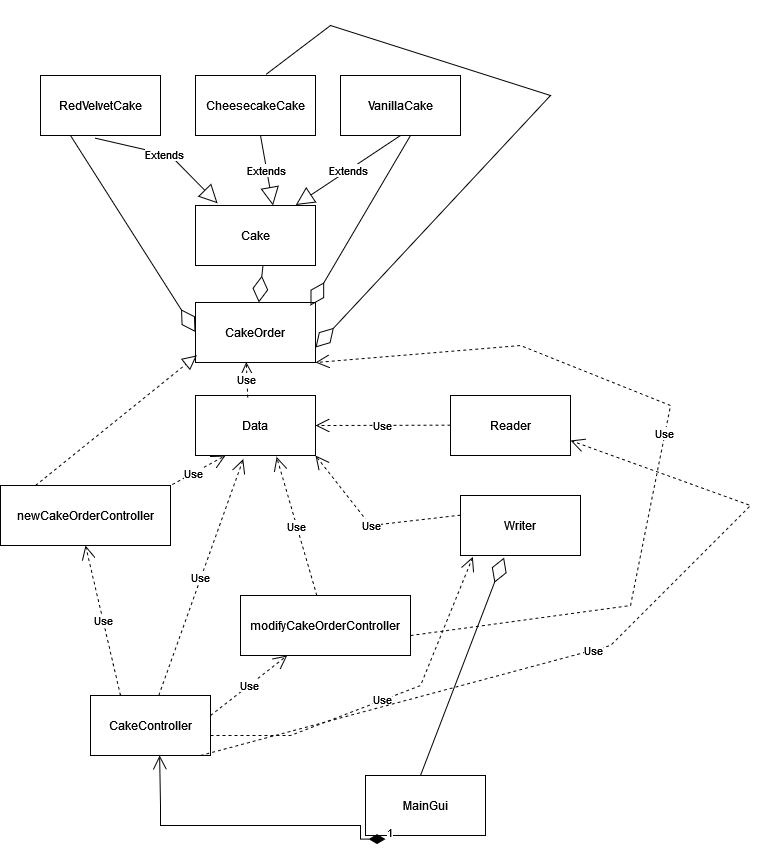

The diagram above was exported from draw.io. Its source (the exported page's mxGraphModel, read from the mxfile embedded in the PNG):
<mxGraphModel dx="1290" dy="1658" grid="1" gridSize="10" guides="1" tooltips="1" connect="1" arrows="1" fold="1" page="1" pageScale="1" pageWidth="850" pageHeight="1100" math="0" shadow="0">
  <root>
    <mxCell id="0" />
    <mxCell id="1" parent="0" />
    <mxCell id="YUk1idLHFQZLnoRMunl7-1" value="RedVelvetCake" style="rounded=0;whiteSpace=wrap;html=1;" parent="1" vertex="1">
      <mxGeometry x="100" y="50" width="120" height="60" as="geometry" />
    </mxCell>
    <mxCell id="YUk1idLHFQZLnoRMunl7-2" value="Cake" style="rounded=0;whiteSpace=wrap;html=1;" parent="1" vertex="1">
      <mxGeometry x="255" y="180" width="120" height="60" as="geometry" />
    </mxCell>
    <mxCell id="YUk1idLHFQZLnoRMunl7-3" value="CakeController" style="rounded=0;whiteSpace=wrap;html=1;" parent="1" vertex="1">
      <mxGeometry x="150" y="670" width="120" height="60" as="geometry" />
    </mxCell>
    <mxCell id="YUk1idLHFQZLnoRMunl7-5" value="Writer" style="rounded=0;whiteSpace=wrap;html=1;" parent="1" vertex="1">
      <mxGeometry x="520" y="470" width="120" height="60" as="geometry" />
    </mxCell>
    <mxCell id="YUk1idLHFQZLnoRMunl7-7" value="Data" style="rounded=0;whiteSpace=wrap;html=1;" parent="1" vertex="1">
      <mxGeometry x="255" y="370" width="120" height="60" as="geometry" />
    </mxCell>
    <mxCell id="YUk1idLHFQZLnoRMunl7-8" value="CheesecakeCake" style="rounded=0;whiteSpace=wrap;html=1;" parent="1" vertex="1">
      <mxGeometry x="255" y="50" width="120" height="60" as="geometry" />
    </mxCell>
    <mxCell id="YUk1idLHFQZLnoRMunl7-9" value="VanillaCake" style="rounded=0;whiteSpace=wrap;html=1;" parent="1" vertex="1">
      <mxGeometry x="400" y="50" width="120" height="60" as="geometry" />
    </mxCell>
    <mxCell id="YUk1idLHFQZLnoRMunl7-10" value="Reader" style="rounded=0;whiteSpace=wrap;html=1;" parent="1" vertex="1">
      <mxGeometry x="510" y="370" width="120" height="60" as="geometry" />
    </mxCell>
    <mxCell id="YUk1idLHFQZLnoRMunl7-11" value="CakeOrder" style="rounded=0;whiteSpace=wrap;html=1;" parent="1" vertex="1">
      <mxGeometry x="255" y="277" width="120" height="60" as="geometry" />
    </mxCell>
    <mxCell id="YUk1idLHFQZLnoRMunl7-12" value="MainGui" style="rounded=0;whiteSpace=wrap;html=1;" parent="1" vertex="1">
      <mxGeometry x="425" y="750" width="120" height="60" as="geometry" />
    </mxCell>
    <mxCell id="YUk1idLHFQZLnoRMunl7-14" value="newCakeOrderController" style="rounded=0;whiteSpace=wrap;html=1;" parent="1" vertex="1">
      <mxGeometry x="60" y="460" width="170" height="60" as="geometry" />
    </mxCell>
    <mxCell id="YUk1idLHFQZLnoRMunl7-21" value="Extends" style="endArrow=block;endSize=16;endFill=0;html=1;rounded=0;entryX=0.184;entryY=-0.037;entryDx=0;entryDy=0;entryPerimeter=0;exitX=0.451;exitY=1.042;exitDx=0;exitDy=0;exitPerimeter=0;" parent="1" source="YUk1idLHFQZLnoRMunl7-1" target="YUk1idLHFQZLnoRMunl7-2" edge="1">
      <mxGeometry width="160" relative="1" as="geometry">
        <mxPoint x="150" y="130" as="sourcePoint" />
        <mxPoint x="310" y="130" as="targetPoint" />
        <Array as="points">
          <mxPoint x="230" y="130" />
        </Array>
      </mxGeometry>
    </mxCell>
    <mxCell id="YUk1idLHFQZLnoRMunl7-22" value="modifyCakeOrderController" style="rounded=0;whiteSpace=wrap;html=1;" parent="1" vertex="1">
      <mxGeometry x="300" y="570" width="170" height="60" as="geometry" />
    </mxCell>
    <mxCell id="YUk1idLHFQZLnoRMunl7-23" value="Extends" style="endArrow=block;endSize=16;endFill=0;html=1;rounded=0;" parent="1" edge="1">
      <mxGeometry width="160" relative="1" as="geometry">
        <mxPoint x="320" y="110" as="sourcePoint" />
        <mxPoint x="332.5" y="180" as="targetPoint" />
      </mxGeometry>
    </mxCell>
    <mxCell id="YUk1idLHFQZLnoRMunl7-24" value="Extends" style="endArrow=block;endSize=16;endFill=0;html=1;rounded=0;entryX=0.836;entryY=-0.008;entryDx=0;entryDy=0;entryPerimeter=0;" parent="1" target="YUk1idLHFQZLnoRMunl7-2" edge="1">
      <mxGeometry width="160" relative="1" as="geometry">
        <mxPoint x="460" y="110" as="sourcePoint" />
        <mxPoint x="620" y="110" as="targetPoint" />
      </mxGeometry>
    </mxCell>
    <mxCell id="YUk1idLHFQZLnoRMunl7-34" value="Use" style="endArrow=open;endSize=12;dashed=1;html=1;rounded=0;entryX=0.423;entryY=0.993;entryDx=0;entryDy=0;entryPerimeter=0;exitX=0.435;exitY=0.035;exitDx=0;exitDy=0;exitPerimeter=0;" parent="1" source="YUk1idLHFQZLnoRMunl7-7" target="YUk1idLHFQZLnoRMunl7-11" edge="1">
      <mxGeometry width="160" relative="1" as="geometry">
        <mxPoint x="300" y="370" as="sourcePoint" />
        <mxPoint x="460" y="370" as="targetPoint" />
      </mxGeometry>
    </mxCell>
    <mxCell id="YUk1idLHFQZLnoRMunl7-40" value="Use" style="endArrow=open;endSize=12;dashed=1;html=1;rounded=0;entryX=0.25;entryY=1;entryDx=0;entryDy=0;" parent="1" target="YUk1idLHFQZLnoRMunl7-7" edge="1">
      <mxGeometry width="160" relative="1" as="geometry">
        <mxPoint x="220" y="460" as="sourcePoint" />
        <mxPoint x="380" y="460" as="targetPoint" />
        <Array as="points">
          <mxPoint x="230" y="460" />
        </Array>
      </mxGeometry>
    </mxCell>
    <mxCell id="YUk1idLHFQZLnoRMunl7-41" value="Use" style="endArrow=open;endSize=12;dashed=1;html=1;rounded=0;entryX=0.676;entryY=1.023;entryDx=0;entryDy=0;entryPerimeter=0;" parent="1" source="YUk1idLHFQZLnoRMunl7-22" target="YUk1idLHFQZLnoRMunl7-7" edge="1">
      <mxGeometry width="160" relative="1" as="geometry">
        <mxPoint x="330" y="500" as="sourcePoint" />
        <mxPoint x="490" y="500" as="targetPoint" />
      </mxGeometry>
    </mxCell>
    <mxCell id="YUk1idLHFQZLnoRMunl7-42" value="Use" style="endArrow=open;endSize=12;dashed=1;html=1;rounded=0;entryX=0.398;entryY=1.06;entryDx=0;entryDy=0;entryPerimeter=0;exitX=0.569;exitY=-0.002;exitDx=0;exitDy=0;exitPerimeter=0;" parent="1" source="YUk1idLHFQZLnoRMunl7-3" target="YUk1idLHFQZLnoRMunl7-7" edge="1">
      <mxGeometry width="160" relative="1" as="geometry">
        <mxPoint x="230" y="639" as="sourcePoint" />
        <mxPoint x="390" y="639.26" as="targetPoint" />
      </mxGeometry>
    </mxCell>
    <mxCell id="YUk1idLHFQZLnoRMunl7-43" value="Use" style="endArrow=open;endSize=12;dashed=1;html=1;rounded=0;entryX=1;entryY=0.5;entryDx=0;entryDy=0;" parent="1" target="YUk1idLHFQZLnoRMunl7-7" edge="1">
      <mxGeometry width="160" relative="1" as="geometry">
        <mxPoint x="510" y="399.63" as="sourcePoint" />
        <mxPoint x="670" y="399.63" as="targetPoint" />
      </mxGeometry>
    </mxCell>
    <mxCell id="YUk1idLHFQZLnoRMunl7-44" value="Use" style="endArrow=open;endSize=12;dashed=1;html=1;rounded=0;entryX=1;entryY=1;entryDx=0;entryDy=0;" parent="1" target="YUk1idLHFQZLnoRMunl7-7" edge="1">
      <mxGeometry width="160" relative="1" as="geometry">
        <mxPoint x="520" y="489.63" as="sourcePoint" />
        <mxPoint x="680" y="489.63" as="targetPoint" />
        <Array as="points">
          <mxPoint x="430" y="500" />
        </Array>
      </mxGeometry>
    </mxCell>
    <mxCell id="YUk1idLHFQZLnoRMunl7-45" value="Use" style="endArrow=open;endSize=12;dashed=1;html=1;rounded=0;entryX=0.5;entryY=1;entryDx=0;entryDy=0;exitX=0.25;exitY=0;exitDx=0;exitDy=0;" parent="1" source="YUk1idLHFQZLnoRMunl7-3" target="YUk1idLHFQZLnoRMunl7-14" edge="1">
      <mxGeometry width="160" relative="1" as="geometry">
        <mxPoint x="170" y="640" as="sourcePoint" />
        <mxPoint x="330" y="640" as="targetPoint" />
      </mxGeometry>
    </mxCell>
    <mxCell id="YUk1idLHFQZLnoRMunl7-46" value="Use" style="endArrow=open;endSize=12;dashed=1;html=1;rounded=0;" parent="1" target="YUk1idLHFQZLnoRMunl7-22" edge="1">
      <mxGeometry width="160" relative="1" as="geometry">
        <mxPoint x="270" y="690" as="sourcePoint" />
        <mxPoint x="430" y="690" as="targetPoint" />
      </mxGeometry>
    </mxCell>
    <mxCell id="YUk1idLHFQZLnoRMunl7-48" value="" style="endArrow=diamondThin;endFill=0;endSize=24;html=1;rounded=0;entryX=0.363;entryY=1.035;entryDx=0;entryDy=0;entryPerimeter=0;" parent="1" target="YUk1idLHFQZLnoRMunl7-5" edge="1">
      <mxGeometry width="160" relative="1" as="geometry">
        <mxPoint x="480" y="750" as="sourcePoint" />
        <mxPoint x="640" y="750" as="targetPoint" />
      </mxGeometry>
    </mxCell>
    <mxCell id="YUk1idLHFQZLnoRMunl7-49" value="Use" style="endArrow=open;endSize=12;dashed=1;html=1;rounded=0;entryX=0.103;entryY=1.023;entryDx=0;entryDy=0;entryPerimeter=0;" parent="1" target="YUk1idLHFQZLnoRMunl7-5" edge="1">
      <mxGeometry width="160" relative="1" as="geometry">
        <mxPoint x="270" y="710" as="sourcePoint" />
        <mxPoint x="430" y="710" as="targetPoint" />
        <Array as="points">
          <mxPoint x="350" y="710" />
          <mxPoint x="480" y="660" />
        </Array>
      </mxGeometry>
    </mxCell>
    <mxCell id="YUk1idLHFQZLnoRMunl7-50" value="1" style="endArrow=open;html=1;endSize=12;startArrow=diamondThin;startSize=14;startFill=1;edgeStyle=orthogonalEdgeStyle;align=left;verticalAlign=bottom;rounded=0;exitX=0.167;exitY=1.06;exitDx=0;exitDy=0;exitPerimeter=0;entryX=0.576;entryY=0.998;entryDx=0;entryDy=0;entryPerimeter=0;" parent="1" source="YUk1idLHFQZLnoRMunl7-12" target="YUk1idLHFQZLnoRMunl7-3" edge="1">
      <mxGeometry x="-1" y="3" relative="1" as="geometry">
        <mxPoint x="255" y="779.63" as="sourcePoint" />
        <mxPoint x="415" y="779.63" as="targetPoint" />
        <Array as="points">
          <mxPoint x="420" y="814" />
          <mxPoint x="420" y="800" />
          <mxPoint x="220" y="800" />
          <mxPoint x="220" y="780" />
          <mxPoint x="219" y="780" />
        </Array>
      </mxGeometry>
    </mxCell>
    <mxCell id="YUk1idLHFQZLnoRMunl7-53" value="" style="endArrow=diamondThin;endFill=0;endSize=24;html=1;rounded=0;exitX=0.25;exitY=1;exitDx=0;exitDy=0;" parent="1" source="YUk1idLHFQZLnoRMunl7-1" edge="1">
      <mxGeometry width="160" relative="1" as="geometry">
        <mxPoint x="95" y="306.55" as="sourcePoint" />
        <mxPoint x="255" y="306.55" as="targetPoint" />
      </mxGeometry>
    </mxCell>
    <mxCell id="YUk1idLHFQZLnoRMunl7-54" value="" style="endArrow=diamondThin;endFill=0;endSize=24;html=1;rounded=0;exitX=0.25;exitY=1;exitDx=0;exitDy=0;" parent="1" target="YUk1idLHFQZLnoRMunl7-11" edge="1">
      <mxGeometry width="160" relative="1" as="geometry">
        <mxPoint x="322.5" y="240" as="sourcePoint" />
        <mxPoint x="447.5" y="436.55" as="targetPoint" />
      </mxGeometry>
    </mxCell>
    <mxCell id="YUk1idLHFQZLnoRMunl7-55" value="" style="endArrow=diamondThin;endFill=0;endSize=24;html=1;rounded=0;exitX=0.25;exitY=1;exitDx=0;exitDy=0;" parent="1" edge="1">
      <mxGeometry width="160" relative="1" as="geometry">
        <mxPoint x="470" y="110" as="sourcePoint" />
        <mxPoint x="370" y="280" as="targetPoint" />
      </mxGeometry>
    </mxCell>
    <mxCell id="YUk1idLHFQZLnoRMunl7-58" value="" style="endArrow=diamondThin;endFill=0;endSize=24;html=1;rounded=0;exitX=0.587;exitY=-0.017;exitDx=0;exitDy=0;exitPerimeter=0;entryX=1;entryY=0.75;entryDx=0;entryDy=0;" parent="1" source="YUk1idLHFQZLnoRMunl7-8" target="YUk1idLHFQZLnoRMunl7-11" edge="1">
      <mxGeometry width="160" relative="1" as="geometry">
        <mxPoint x="320" y="10" as="sourcePoint" />
        <mxPoint x="650" as="targetPoint" />
        <Array as="points">
          <mxPoint x="390" />
          <mxPoint x="610" y="70" />
        </Array>
      </mxGeometry>
    </mxCell>
    <mxCell id="YUk1idLHFQZLnoRMunl7-59" value="" style="endArrow=block;dashed=1;endFill=0;endSize=12;html=1;rounded=0;entryX=0.011;entryY=0.882;entryDx=0;entryDy=0;entryPerimeter=0;" parent="1" target="YUk1idLHFQZLnoRMunl7-11" edge="1">
      <mxGeometry width="160" relative="1" as="geometry">
        <mxPoint x="95" y="460" as="sourcePoint" />
        <mxPoint x="255" y="460" as="targetPoint" />
      </mxGeometry>
    </mxCell>
    <mxCell id="YUk1idLHFQZLnoRMunl7-61" value="Use" style="endArrow=open;endSize=12;dashed=1;html=1;rounded=0;entryX=1;entryY=0.75;entryDx=0;entryDy=0;" parent="1" target="YUk1idLHFQZLnoRMunl7-10" edge="1">
      <mxGeometry width="160" relative="1" as="geometry">
        <mxPoint x="260" y="730" as="sourcePoint" />
        <mxPoint x="800" y="350" as="targetPoint" />
        <Array as="points">
          <mxPoint x="670" y="620" />
          <mxPoint x="810" y="480" />
        </Array>
      </mxGeometry>
    </mxCell>
    <mxCell id="YUk1idLHFQZLnoRMunl7-62" value="Use" style="endArrow=open;endSize=12;dashed=1;html=1;rounded=0;entryX=1;entryY=1;entryDx=0;entryDy=0;" parent="1" target="YUk1idLHFQZLnoRMunl7-11" edge="1">
      <mxGeometry width="160" relative="1" as="geometry">
        <mxPoint x="470" y="610" as="sourcePoint" />
        <mxPoint x="690" y="160" as="targetPoint" />
        <Array as="points">
          <mxPoint x="690" y="580" />
          <mxPoint x="730" y="380" />
          <mxPoint x="580" y="320" />
        </Array>
      </mxGeometry>
    </mxCell>
  </root>
</mxGraphModel>